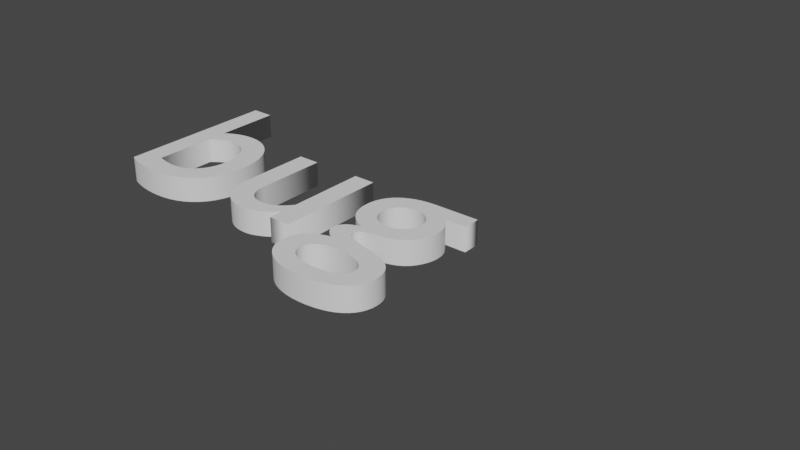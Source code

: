 # Source: bug.blend  (saved by Blender 2.93.20; exported with 4.5.12 LTS)
import bpy
from mathutils import Matrix  # noqa: F401  (used for matrix-valued properties, if any)

bpy.ops.wm.read_factory_settings(use_empty=True)
scene = bpy.context.scene
scene.name = 'Scene'

# ---- collections
col_collection = bpy.data.collections.new('Collection'); scene.collection.children.link(col_collection)

# ---- world
world_world = bpy.data.worlds.new('World'); scene.world = world_world
world_world.use_nodes = True; world_world.node_tree.nodes.clear()
_N = world_world.node_tree.nodes; _L = world_world.node_tree.links
n0 = _N.new('ShaderNodeOutputWorld'); n0.name = 'World Output'; n0.location = (300, 300)
n1 = _N.new('ShaderNodeBackground'); n1.name = 'Background'; n1.location = (10, 300)
n1.inputs[0].default_value = (0.05088, 0.05088, 0.05088, 1.0)
_L.new(n1.outputs[0], n0.inputs[0])
n0.is_active_output = True
world_world.color = (0.05088, 0.05088, 0.05088)
world_world.use_sun_shadow = False
world_world.sun_shadow_jitter_overblur = 0.0

# ---- curves / text
txt_1 = bpy.data.curves.new('1', 'FONT')
txt_1.dimensions = '2D'
txt_1.body = 'bug'
txt_1.extrude = 0.05
txt_1.offset_x = -0.577
txt_1.offset_y = -0.1518

# ---- objects
ob_text = bpy.data.objects.new('Text', txt_1)

# ---- transforms, parenting, visibility, modifiers, constraints
ob_text.location = (0.0, 0.0, 0.008484)

# ---- collection membership
col_collection.objects.link(ob_text)

# ---- scene / render settings (as saved in the file)
scene.frame_start = 1; scene.frame_end = 250; scene.frame_set(1)
scene.render.engine = 'BLENDER_EEVEE_NEXT'
scene.cycles.use_denoising = False
scene.cycles.samples = 128
scene.cycles.sampling_pattern = 'TABULATED_SOBOL'
scene.cycles.use_adaptive_sampling = False
scene.cycles.use_light_tree = False
scene.view_settings.view_transform = 'Filmic'
bpy.context.view_layer.update()

# ---- added for rendering (the .blend has no active camera and no usable light): camera, sun
cam_auto = bpy.data.cameras.new('AutoCamera')
cam_auto.lens = 50.0
cam_auto.sensor_width = 36.0
cam_auto.clip_end = 1000.0
ob_auto_camera = bpy.data.objects.new('AutoCamera', cam_auto)
scene.collection.objects.link(ob_auto_camera)
ob_auto_camera.location = (2.85152, -2.53594, 1.81126)
ob_auto_camera.rotation_euler = (1.09748, -7.21219e-08, 0.694738)
scene.camera = ob_auto_camera
light_auto_sun = bpy.data.lights.new('AutoSun', 'SUN')
light_auto_sun.energy = 3.0
light_auto_sun.angle = 0.0523599
ob_auto_sun = bpy.data.objects.new('AutoSun', light_auto_sun)
scene.collection.objects.link(ob_auto_sun)
ob_auto_sun.rotation_euler = (0.872665, 0.174533, 0.523599)
bpy.context.view_layer.update()
